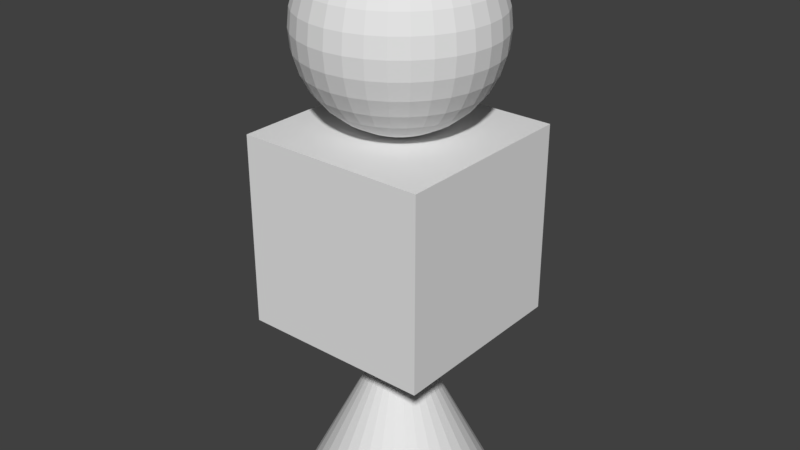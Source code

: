# Source: EnemyModel.blend  (saved by Blender 2.77.0; exported with 4.5.12 LTS)
import bpy
from mathutils import Matrix  # noqa: F401  (used for matrix-valued properties, if any)

bpy.ops.wm.read_factory_settings(use_empty=True)
scene = bpy.context.scene
scene.name = 'Scene'

# ---- collections
col_collection_1 = bpy.data.collections.new('Collection 1'); scene.collection.children.link(col_collection_1)

# ---- world
world_world = bpy.data.worlds.new('World'); scene.world = world_world
world_world.color = (0.05088, 0.05088, 0.05088)
world_world.use_sun_shadow = False
world_world.sun_shadow_jitter_overblur = 0.0
world_world.cycles.sampling_method = 'MANUAL'

# ---- meshes
me_cone = bpy.data.meshes.new('Cone')
me_cone.from_pydata([(-0.1951, 0.0, 4.981), (-0.3827, 0.0, 4.924), (-0.5556, 0.0, 4.831), (-0.7071, 0.0, 4.707), (-0.8315, 0.0, 4.556), (-0.9239, 0.0, 4.383), (-0.9808, 0.0, 4.195), (-1.0, 0.0, 4.0), (-0.9808, 0.0, 3.805), (-0.9239, 0.0, 3.617), (-0.8315, 0.0, 3.444), (-0.7071, 0.0, 3.293), (-0.5556, 0.0, 3.169), (-0.3827, 0.0, 3.076), (-0.1951, 0.0, 3.019), (-0.1913, 0.03806, 4.981), (-0.3753, 0.07466, 4.924), (-0.5449, 0.1084, 4.831), (-0.6935, 0.1379, 4.707), (-0.8155, 0.1622, 4.556), (-0.9061, 0.1802, 4.383), (-0.9619, 0.1913, 4.195), (-0.9808, 0.1951, 4.0), (-0.9619, 0.1913, 3.805), (-0.9061, 0.1802, 3.617), (-0.8155, 0.1622, 3.444), (-0.6935, 0.1379, 3.293), (-0.5449, 0.1084, 3.169), (-0.3753, 0.07466, 3.076), (-0.1913, 0.03806, 3.019), (-0.1802, 0.07466, 4.981), (-0.3536, 0.1464, 4.924), (-0.5133, 0.2126, 4.831), (-0.6533, 0.2706, 4.707), (-0.7682, 0.3182, 4.556), (-0.8536, 0.3536, 4.383), (-0.9061, 0.3753, 4.195), (-0.9239, 0.3827, 4.0), (-0.9061, 0.3753, 3.805), (-0.8536, 0.3536, 3.617), (-0.7682, 0.3182, 3.444), (-0.6533, 0.2706, 3.293), (-0.5133, 0.2126, 3.169), (-0.3536, 0.1464, 3.076), (-0.1802, 0.07466, 3.019), (-0.1622, 0.1084, 4.981), (-0.3182, 0.2126, 4.924), (-0.4619, 0.3087, 4.831), (-0.5879, 0.3928, 4.707), (-0.6913, 0.4619, 4.556), (-0.7682, 0.5133, 4.383), (-0.8155, 0.5449, 4.195), (-0.8315, 0.5556, 4.0), (-0.8155, 0.5449, 3.805), (-0.7682, 0.5133, 3.617), (-0.6913, 0.4619, 3.444), (-0.5879, 0.3928, 3.293), (-0.4619, 0.3087, 3.169), (-0.3182, 0.2126, 3.076), (-0.1622, 0.1084, 3.019), (-0.1379, 0.1379, 4.981), (-0.2706, 0.2706, 4.924), (-0.3928, 0.3928, 4.831), (-0.5, 0.5, 4.707), (-0.5879, 0.5879, 4.556), (-0.6533, 0.6533, 4.383), (-0.6935, 0.6935, 4.195), (-0.7071, 0.7071, 4.0), (-0.6935, 0.6935, 3.805), (-0.6533, 0.6533, 3.617), (-0.5879, 0.5879, 3.444), (-0.5, 0.5, 3.293), (-0.3928, 0.3928, 3.169), (-0.2706, 0.2706, 3.076), (-0.1379, 0.1379, 3.019), (-0.1084, 0.1622, 4.981), (-0.2126, 0.3182, 4.924), (-0.3087, 0.4619, 4.831), (-0.3928, 0.5879, 4.707), (-0.4619, 0.6913, 4.556), (-0.5133, 0.7682, 4.383), (-0.5449, 0.8155, 4.195), (-0.5556, 0.8315, 4.0), (-0.5449, 0.8155, 3.805), (-0.5133, 0.7682, 3.617), (-0.4619, 0.6913, 3.444), (-0.3928, 0.5879, 3.293), (-0.3087, 0.4619, 3.169), (-0.2126, 0.3182, 3.076), (-0.1084, 0.1622, 3.019), (-0.07466, 0.1802, 4.981), (-0.1464, 0.3536, 4.924), (-0.2126, 0.5133, 4.831), (-0.2706, 0.6533, 4.707), (-0.3182, 0.7682, 4.556), (-0.3536, 0.8536, 4.383), (-0.3753, 0.9061, 4.195), (-0.3827, 0.9239, 4.0), (-0.3753, 0.9061, 3.805), (-0.3536, 0.8536, 3.617), (-0.3182, 0.7682, 3.444), (-0.2706, 0.6533, 3.293), (-0.2126, 0.5133, 3.169), (-0.1464, 0.3536, 3.076), (-0.07466, 0.1802, 3.019), (-0.03806, 0.1913, 4.981), (-0.07466, 0.3753, 4.924), (-0.1084, 0.5449, 4.831), (-0.1379, 0.6935, 4.707), (-0.1622, 0.8155, 4.556), (-0.1802, 0.9061, 4.383), (-0.1913, 0.9619, 4.195), (-0.1951, 0.9808, 4.0), (-0.1913, 0.9619, 3.805), (-0.1802, 0.9061, 3.617), (-0.1622, 0.8155, 3.444), (-0.1379, 0.6935, 3.293), (-0.1084, 0.5449, 3.169), (-0.07466, 0.3753, 3.076), (-0.03806, 0.1913, 3.019), (3.266e-07, 0.1951, 4.981), (3.192e-07, 0.3827, 4.924), (3.117e-07, 0.5556, 4.831), (3.192e-07, 0.7071, 4.707), (3.341e-07, 0.8315, 4.556), (2.745e-07, 0.9239, 4.383), (3.937e-07, 0.9808, 4.195), (3.788e-07, 1.0, 4.0), (3.937e-07, 0.9808, 3.805), (2.298e-07, 0.9239, 3.617), (3.341e-07, 0.8315, 3.444), (3.192e-07, 0.7071, 3.293), (3.415e-07, 0.5556, 3.169), (3.043e-07, 0.3827, 3.076), (3.08e-07, 0.1951, 3.019), (0.03806, 0.1913, 4.981), (0.07466, 0.3753, 4.924), (0.1084, 0.5449, 4.831), (0.138, 0.6935, 4.707), (0.1622, 0.8155, 4.556), (0.1802, 0.9061, 4.383), (0.1913, 0.9619, 4.195), (0.1951, 0.9808, 4.0), (0.1913, 0.9619, 3.805), (0.1802, 0.9061, 3.617), (0.1622, 0.8155, 3.444), (0.138, 0.6935, 3.293), (0.1084, 0.5449, 3.169), (0.07466, 0.3753, 3.076), (0.03806, 0.1913, 3.019), (0.07466, 0.1802, 4.981), (0.1464, 0.3536, 4.924), (0.2126, 0.5133, 4.831), (0.2706, 0.6533, 4.707), (0.3182, 0.7682, 4.556), (0.3536, 0.8536, 4.383), (0.3753, 0.9061, 4.195), (0.3827, 0.9239, 4.0), (0.3753, 0.9061, 3.805), (0.3536, 0.8536, 3.617), (0.3182, 0.7682, 3.444), (0.2706, 0.6533, 3.293), (0.2126, 0.5133, 3.169), (0.1464, 0.3536, 3.076), (0.07466, 0.1802, 3.019), (0.1084, 0.1622, 4.981), (0.2126, 0.3182, 4.924), (0.3087, 0.4619, 4.831), (0.3928, 0.5879, 4.707), (0.4619, 0.6913, 4.556), (0.5133, 0.7682, 4.383), (0.5449, 0.8155, 4.195), (0.5556, 0.8315, 4.0), (0.5449, 0.8155, 3.805), (0.5133, 0.7682, 3.617), (0.4619, 0.6913, 3.444), (0.3928, 0.5879, 3.293), (0.3087, 0.4619, 3.169), (0.2126, 0.3182, 3.076), (0.1084, 0.1622, 3.019), (0.138, 0.1379, 4.981), (0.2706, 0.2706, 4.924), (0.3928, 0.3928, 4.831), (0.5, 0.5, 4.707), (0.5879, 0.5879, 4.556), (0.6533, 0.6533, 4.383), (0.6935, 0.6935, 4.195), (0.7071, 0.7071, 4.0), (0.6935, 0.6935, 3.805), (0.6533, 0.6533, 3.617), (0.5879, 0.5879, 3.444), (0.5, 0.5, 3.293), (0.3928, 0.3928, 3.169), (0.2706, 0.2706, 3.076), (0.138, 0.1379, 3.019), (0.1622, 0.1084, 4.981), (0.3182, 0.2126, 4.924), (0.4619, 0.3087, 4.831), (0.5879, 0.3928, 4.707), (0.6913, 0.4619, 4.556), (0.7682, 0.5133, 4.383), (0.8155, 0.5449, 4.195), (0.8315, 0.5556, 4.0), (0.8155, 0.5449, 3.805), (0.7682, 0.5133, 3.617), (0.6913, 0.4619, 3.444), (0.5879, 0.3928, 3.293), (0.4619, 0.3087, 3.169), (0.3182, 0.2126, 3.076), (0.1622, 0.1084, 3.019), (0.1802, 0.07466, 4.981), (0.3536, 0.1464, 4.924), (0.5133, 0.2126, 4.831), (0.6533, 0.2706, 4.707), (0.7682, 0.3182, 4.556), (0.8536, 0.3536, 4.383), (0.9061, 0.3753, 4.195), (0.9239, 0.3827, 4.0), (0.9061, 0.3753, 3.805), (0.8536, 0.3536, 3.617), (0.7682, 0.3182, 3.444), (0.6533, 0.2706, 3.293), (0.5133, 0.2126, 3.169), (0.3536, 0.1464, 3.076), (0.1802, 0.07466, 3.019), (0.1913, 0.03806, 4.981), (0.3753, 0.07466, 4.924), (0.5449, 0.1084, 4.831), (0.6935, 0.1379, 4.707), (0.8155, 0.1622, 4.556), (0.9061, 0.1802, 4.383), (0.9619, 0.1913, 4.195), (0.9808, 0.1951, 4.0), (0.9619, 0.1913, 3.805), (0.9061, 0.1802, 3.617), (0.8155, 0.1622, 3.444), (0.6935, 0.1379, 3.293), (0.5449, 0.1084, 3.169), (0.3753, 0.07466, 3.076), (0.1913, 0.03806, 3.019), (0.1951, -7.212e-09, 4.981), (0.3827, 4.122e-08, 4.924), (0.5556, 2.632e-08, 4.831), (0.7071, -2.584e-08, 4.707), (0.8315, -8.544e-08, 4.556), (0.9239, 6.357e-08, 4.383), (0.9808, -8.544e-08, 4.195), (1.0, -1.003e-07, 4.0), (0.9808, -8.544e-08, 3.805), (0.9239, 6.357e-08, 3.617), (0.8315, -8.544e-08, 3.444), (0.7071, -2.584e-08, 3.293), (0.5556, -1.094e-08, 3.169), (0.3827, 3.964e-09, 3.076), (0.1951, 3.964e-09, 3.019), (0.1913, -0.03806, 4.981), (0.3753, -0.07466, 4.924), (0.5449, -0.1084, 4.831), (0.6935, -0.1379, 4.707), (0.8155, -0.1622, 4.556), (0.9061, -0.1802, 4.383), (0.9619, -0.1913, 4.195), (0.9808, -0.1951, 4.0), (0.9619, -0.1913, 3.805), (0.9061, -0.1802, 3.617), (0.8155, -0.1622, 3.444), (0.6935, -0.1379, 3.293), (0.5449, -0.1084, 3.169), (0.3753, -0.07466, 3.076), (0.1913, -0.03806, 3.019), (0.1802, -0.07466, 4.981), (0.3536, -0.1464, 4.924), (0.5133, -0.2126, 4.831), (0.6533, -0.2706, 4.707), (0.7682, -0.3182, 4.556), (0.8536, -0.3536, 4.383), (0.9061, -0.3753, 4.195), (0.9239, -0.3827, 4.0), (0.9061, -0.3753, 3.805), (0.8536, -0.3536, 3.617), (0.7682, -0.3182, 3.444), (0.6533, -0.2706, 3.293), (0.5133, -0.2126, 3.169), (0.3536, -0.1464, 3.076), (0.1802, -0.07466, 3.019), (0.1622, -0.1084, 4.981), (0.3182, -0.2126, 4.924), (0.4619, -0.3087, 4.831), (0.5879, -0.3928, 4.707), (0.6913, -0.4619, 4.556), (0.7682, -0.5133, 4.383), (0.8155, -0.5449, 4.195), (0.8315, -0.5556, 4.0), (0.8155, -0.5449, 3.805), (0.7682, -0.5133, 3.617), (0.6913, -0.4619, 3.444), (0.5879, -0.3928, 3.293), (0.4619, -0.3087, 3.169), (0.3182, -0.2126, 3.076), (0.1622, -0.1084, 3.019), (0.138, -0.1379, 4.981), (0.2706, -0.2706, 4.924), (0.3928, -0.3928, 4.831), (0.5, -0.5, 4.707), (0.5879, -0.5879, 4.556), (0.6533, -0.6533, 4.383), (0.6935, -0.6935, 4.195), (0.7071, -0.7071, 4.0), (0.6935, -0.6935, 3.805), (0.6533, -0.6533, 3.617), (0.5879, -0.5879, 3.444), (0.5, -0.5, 3.293), (0.3928, -0.3928, 3.169), (0.2706, -0.2706, 3.076), (0.1379, -0.1379, 3.019), (0.1084, -0.1622, 4.981), (0.2126, -0.3182, 4.924), (0.3087, -0.4619, 4.831), (0.3928, -0.5879, 4.707), (0.4619, -0.6913, 4.556), (0.5133, -0.7682, 4.383), (0.5449, -0.8155, 4.195), (0.5556, -0.8315, 4.0), (0.5449, -0.8155, 3.805), (0.5133, -0.7682, 3.617), (0.4619, -0.6913, 3.444), (0.3928, -0.5879, 3.293), (0.3087, -0.4619, 3.169), (0.2126, -0.3182, 3.076), (0.1084, -0.1622, 3.019), (3.258e-07, 0.0, 3.0), (0.07466, -0.1802, 4.981), (0.1464, -0.3536, 4.924), (0.2126, -0.5133, 4.831), (0.2706, -0.6533, 4.707), (0.3182, -0.7682, 4.556), (0.3536, -0.8536, 4.383), (0.3753, -0.9061, 4.195), (0.3827, -0.9239, 4.0), (0.3753, -0.9061, 3.805), (0.3536, -0.8536, 3.617), (0.3182, -0.7682, 3.444), (0.2706, -0.6533, 3.293), (0.2126, -0.5133, 3.169), (0.1464, -0.3536, 3.076), (0.07466, -0.1802, 3.019), (0.03806, -0.1913, 4.981), (0.07466, -0.3753, 4.924), (0.1084, -0.5449, 4.831), (0.1379, -0.6935, 4.707), (0.1622, -0.8155, 4.556), (0.1802, -0.9061, 4.383), (0.1913, -0.9619, 4.195), (0.1951, -0.9808, 4.0), (0.1913, -0.9619, 3.805), (0.1802, -0.9061, 3.617), (0.1622, -0.8155, 3.444), (0.1379, -0.6935, 3.293), (0.1084, -0.5449, 3.169), (0.07466, -0.3753, 3.076), (0.03806, -0.1913, 3.019), (3.117e-07, -0.1951, 4.981), (2.819e-07, -0.3827, 4.924), (2.819e-07, -0.5556, 4.831), (1.851e-07, -0.7071, 4.707), (1.404e-07, -0.8315, 4.556), (3.192e-07, -0.9239, 4.383), (9.567e-08, -0.9808, 4.195), (1.404e-07, -1.0, 4.0), (9.567e-08, -0.9808, 3.805), (3.192e-07, -0.9239, 3.617), (1.404e-07, -0.8315, 3.444), (1.851e-07, -0.7071, 3.293), (2.596e-07, -0.5556, 3.169), (2.521e-07, -0.3827, 3.076), (3.155e-07, -0.1951, 3.019), (-0.03806, -0.1913, 4.981), (-0.07466, -0.3753, 4.924), (-0.1084, -0.5449, 4.831), (-0.1379, -0.6935, 4.707), (-0.1622, -0.8155, 4.556), (-0.1802, -0.9061, 4.383), (-0.1913, -0.9619, 4.195), (-0.1951, -0.9808, 4.0), (-0.1913, -0.9619, 3.805), (-0.1802, -0.9061, 3.617), (-0.1622, -0.8155, 3.444), (-0.1379, -0.6935, 3.293), (-0.1084, -0.5449, 3.169), (-0.07466, -0.3753, 3.076), (-0.03806, -0.1913, 3.019), (-0.07466, -0.1802, 4.981), (-0.1464, -0.3536, 4.924), (-0.2126, -0.5133, 4.831), (-0.2706, -0.6533, 4.707), (-0.3182, -0.7682, 4.556), (-0.3536, -0.8536, 4.383), (-0.3753, -0.9061, 4.195), (-0.3827, -0.9239, 4.0), (-0.3753, -0.9061, 3.805), (-0.3536, -0.8536, 3.617), (-0.3182, -0.7682, 3.444), (-0.2706, -0.6533, 3.293), (-0.2126, -0.5133, 3.169), (-0.1464, -0.3536, 3.076), (-0.07466, -0.1802, 3.019), (-0.1084, -0.1622, 4.981), (-0.2126, -0.3182, 4.924), (-0.3087, -0.4619, 4.831), (-0.3928, -0.5879, 4.707), (-0.4619, -0.6913, 4.556), (-0.5133, -0.7682, 4.383), (-0.5449, -0.8155, 4.195), (-0.5556, -0.8315, 4.0), (-0.5449, -0.8155, 3.805), (-0.5133, -0.7682, 3.617), (-0.4619, -0.6913, 3.444), (-0.3928, -0.5879, 3.293), (-0.3087, -0.4619, 3.169), (-0.2126, -0.3182, 3.076), (-0.1084, -0.1622, 3.019), (-0.1379, -0.1379, 4.981), (-0.2706, -0.2706, 4.924), (-0.3928, -0.3928, 4.831), (-0.5, -0.5, 4.707), (-0.5879, -0.5879, 4.556), (-0.6533, -0.6533, 4.383), (-0.6935, -0.6935, 4.195), (-0.7071, -0.7071, 4.0), (-0.6935, -0.6935, 3.805), (-0.6533, -0.6533, 3.617), (-0.5879, -0.5879, 3.444), (-0.5, -0.5, 3.293), (-0.3928, -0.3928, 3.169), (-0.2706, -0.2706, 3.076), (-0.1379, -0.1379, 3.019), (-0.1622, -0.1084, 4.981), (-0.3182, -0.2126, 4.924), (-0.4619, -0.3087, 4.831), (-0.5879, -0.3928, 4.707), (-0.6913, -0.4619, 4.556), (-0.7682, -0.5133, 4.383), (-0.8155, -0.5449, 4.195), (-0.8315, -0.5556, 4.0), (-0.8155, -0.5449, 3.805), (-0.7682, -0.5133, 3.617), (-0.6913, -0.4619, 3.444), (-0.5879, -0.3928, 3.293), (-0.4619, -0.3087, 3.169), (-0.3182, -0.2126, 3.076), (-0.1622, -0.1084, 3.019), (2.48e-08, -1.247e-07, 5.0), (-0.1802, -0.07466, 4.981), (-0.3536, -0.1464, 4.924), (-0.5133, -0.2126, 4.831), (-0.6533, -0.2706, 4.707), (-0.7682, -0.3182, 4.556), (-0.8536, -0.3536, 4.383), (-0.9061, -0.3753, 4.195), (-0.9239, -0.3827, 4.0), (-0.9061, -0.3753, 3.805), (-0.8536, -0.3536, 3.617), (-0.7682, -0.3182, 3.444), (-0.6533, -0.2706, 3.293), (-0.5133, -0.2126, 3.169), (-0.3536, -0.1464, 3.076), (-0.1802, -0.07466, 3.019), (-0.1913, -0.03806, 4.981), (-0.3753, -0.07466, 4.924), (-0.5449, -0.1084, 4.831), (-0.6935, -0.1379, 4.707), (-0.8155, -0.1622, 4.556), (-0.9061, -0.1802, 4.383), (-0.9619, -0.1913, 4.195), (-0.9808, -0.1951, 4.0), (-0.9619, -0.1913, 3.805), (-0.9061, -0.1802, 3.617), (-0.8155, -0.1622, 3.444), (-0.6935, -0.1379, 3.293), (-0.5449, -0.1084, 3.169), (-0.3753, -0.07466, 3.076), (-0.1913, -0.03806, 3.019), (0.0, 1.0, -1.0), (0.1951, 0.9808, -1.0), (0.3827, 0.9239, -1.0), (0.5556, 0.8315, -1.0), (0.7071, 0.7071, -1.0), (0.8315, 0.5556, -1.0), (0.9239, 0.3827, -1.0), (0.9808, 0.1951, -1.0), (1.0, 7.55e-08, -1.0), (0.0, 0.0, 1.0), (0.9808, -0.1951, -1.0), (0.9239, -0.3827, -1.0), (0.8315, -0.5556, -1.0), (0.7071, -0.7071, -1.0), (0.5556, -0.8315, -1.0), (0.3827, -0.9239, -1.0), (0.1951, -0.9808, -1.0), (-3.258e-07, -1.0, -1.0), (-0.1951, -0.9808, -1.0), (-0.3827, -0.9239, -1.0), (-0.5556, -0.8315, -1.0), (-0.7071, -0.7071, -1.0), (-0.8315, -0.5556, -1.0), (-0.9239, -0.3827, -1.0), (-0.9808, -0.1951, -1.0), (-1.0, 9.656e-07, -1.0), (-0.9808, 0.1951, -1.0), (-0.9239, 0.3827, -1.0), (-0.8315, 0.5556, -1.0), (-0.7071, 0.7071, -1.0), (-0.5556, 0.8315, -1.0), (-0.3827, 0.9239, -1.0), (-0.1951, 0.9808, -1.0), (-1.0, -1.0, 1.0), (-1.0, -1.0, 3.0), (-1.0, 1.0, 1.0), (-1.0, 1.0, 3.0), (1.0, -1.0, 1.0), (1.0, -1.0, 3.0), (1.0, 1.0, 1.0), (1.0, 1.0, 3.0)], [], [(14, 13, 28, 29), (7, 6, 21, 22), (0, 451, 15), (330, 14, 29), (8, 7, 22, 23), (1, 0, 15, 16), (9, 8, 23, 24), (2, 1, 16, 17), (10, 9, 24, 25), (3, 2, 17, 18), (11, 10, 25, 26), (4, 3, 18, 19), (12, 11, 26, 27), (5, 4, 19, 20), (13, 12, 27, 28), (6, 5, 20, 21), (28, 27, 42, 43), (21, 20, 35, 36), (29, 28, 43, 44), (22, 21, 36, 37), (15, 451, 30), (330, 29, 44), (23, 22, 37, 38), (16, 15, 30, 31), (24, 23, 38, 39), (17, 16, 31, 32), (25, 24, 39, 40), (18, 17, 32, 33), (26, 25, 40, 41), (19, 18, 33, 34), (27, 26, 41, 42), (20, 19, 34, 35), (32, 31, 46, 47), (40, 39, 54, 55), (33, 32, 47, 48), (41, 40, 55, 56), (34, 33, 48, 49), (42, 41, 56, 57), (35, 34, 49, 50), (43, 42, 57, 58), (36, 35, 50, 51), (44, 43, 58, 59), (37, 36, 51, 52), (30, 451, 45), (330, 44, 59), (38, 37, 52, 53), (31, 30, 45, 46), (39, 38, 53, 54), (51, 50, 65, 66), (59, 58, 73, 74), (52, 51, 66, 67), (45, 451, 60), (330, 59, 74), (53, 52, 67, 68), (46, 45, 60, 61), (54, 53, 68, 69), (47, 46, 61, 62), (55, 54, 69, 70), (48, 47, 62, 63), (56, 55, 70, 71), (49, 48, 63, 64), (57, 56, 71, 72), (50, 49, 64, 65), (58, 57, 72, 73), (70, 69, 84, 85), (63, 62, 77, 78), (71, 70, 85, 86), (64, 63, 78, 79), (72, 71, 86, 87), (65, 64, 79, 80), (73, 72, 87, 88), (66, 65, 80, 81), (74, 73, 88, 89), (67, 66, 81, 82), (60, 451, 75), (330, 74, 89), (68, 67, 82, 83), (61, 60, 75, 76), (69, 68, 83, 84), (62, 61, 76, 77), (89, 88, 103, 104), (82, 81, 96, 97), (75, 451, 90), (330, 89, 104), (83, 82, 97, 98), (76, 75, 90, 91), (84, 83, 98, 99), (77, 76, 91, 92), (85, 84, 99, 100), (78, 77, 92, 93), (86, 85, 100, 101), (79, 78, 93, 94), (87, 86, 101, 102), (80, 79, 94, 95), (88, 87, 102, 103), (81, 80, 95, 96), (93, 92, 107, 108), (101, 100, 115, 116), (94, 93, 108, 109), (102, 101, 116, 117), (95, 94, 109, 110), (103, 102, 117, 118), (96, 95, 110, 111), (104, 103, 118, 119), (97, 96, 111, 112), (90, 451, 105), (330, 104, 119), (98, 97, 112, 113), (91, 90, 105, 106), (99, 98, 113, 114), (92, 91, 106, 107), (100, 99, 114, 115), (112, 111, 126, 127), (105, 451, 120), (330, 119, 134), (113, 112, 127, 128), (106, 105, 120, 121), (114, 113, 128, 129), (107, 106, 121, 122), (115, 114, 129, 130), (108, 107, 122, 123), (116, 115, 130, 131), (109, 108, 123, 124), (117, 116, 131, 132), (110, 109, 124, 125), (118, 117, 132, 133), (111, 110, 125, 126), (119, 118, 133, 134), (131, 130, 145, 146), (124, 123, 138, 139), (132, 131, 146, 147), (125, 124, 139, 140), (133, 132, 147, 148), (126, 125, 140, 141), (134, 133, 148, 149), (127, 126, 141, 142), (120, 451, 135), (330, 134, 149), (128, 127, 142, 143), (121, 120, 135, 136), (129, 128, 143, 144), (122, 121, 136, 137), (130, 129, 144, 145), (123, 122, 137, 138), (330, 149, 164), (143, 142, 157, 158), (136, 135, 150, 151), (144, 143, 158, 159), (137, 136, 151, 152), (145, 144, 159, 160), (138, 137, 152, 153), (146, 145, 160, 161), (139, 138, 153, 154), (147, 146, 161, 162), (140, 139, 154, 155), (148, 147, 162, 163), (141, 140, 155, 156), (149, 148, 163, 164), (142, 141, 156, 157), (135, 451, 150), (162, 161, 176, 177), (155, 154, 169, 170), (163, 162, 177, 178), (156, 155, 170, 171), (164, 163, 178, 179), (157, 156, 171, 172), (150, 451, 165), (330, 164, 179), (158, 157, 172, 173), (151, 150, 165, 166), (159, 158, 173, 174), (152, 151, 166, 167), (160, 159, 174, 175), (153, 152, 167, 168), (161, 160, 175, 176), (154, 153, 168, 169), (166, 165, 180, 181), (174, 173, 188, 189), (167, 166, 181, 182), (175, 174, 189, 190), (168, 167, 182, 183), (176, 175, 190, 191), (169, 168, 183, 184), (177, 176, 191, 192), (170, 169, 184, 185), (178, 177, 192, 193), (171, 170, 185, 186), (179, 178, 193, 194), (172, 171, 186, 187), (165, 451, 180), (330, 179, 194), (173, 172, 187, 188), (185, 184, 199, 200), (193, 192, 207, 208), (186, 185, 200, 201), (194, 193, 208, 209), (187, 186, 201, 202), (180, 451, 195), (330, 194, 209), (188, 187, 202, 203), (181, 180, 195, 196), (189, 188, 203, 204), (182, 181, 196, 197), (190, 189, 204, 205), (183, 182, 197, 198), (191, 190, 205, 206), (184, 183, 198, 199), (192, 191, 206, 207), (204, 203, 218, 219), (197, 196, 211, 212), (205, 204, 219, 220), (198, 197, 212, 213), (206, 205, 220, 221), (199, 198, 213, 214), (207, 206, 221, 222), (200, 199, 214, 215), (208, 207, 222, 223), (201, 200, 215, 216), (209, 208, 223, 224), (202, 201, 216, 217), (195, 451, 210), (330, 209, 224), (203, 202, 217, 218), (196, 195, 210, 211), (223, 222, 237, 238), (216, 215, 230, 231), (224, 223, 238, 239), (217, 216, 231, 232), (210, 451, 225), (330, 224, 239), (218, 217, 232, 233), (211, 210, 225, 226), (219, 218, 233, 234), (212, 211, 226, 227), (220, 219, 234, 235), (213, 212, 227, 228), (221, 220, 235, 236), (214, 213, 228, 229), (222, 221, 236, 237), (215, 214, 229, 230), (227, 226, 241, 242), (235, 234, 249, 250), (228, 227, 242, 243), (236, 235, 250, 251), (229, 228, 243, 244), (237, 236, 251, 252), (230, 229, 244, 245), (238, 237, 252, 253), (231, 230, 245, 246), (239, 238, 253, 254), (232, 231, 246, 247), (225, 451, 240), (330, 239, 254), (233, 232, 247, 248), (226, 225, 240, 241), (234, 233, 248, 249), (246, 245, 260, 261), (254, 253, 268, 269), (247, 246, 261, 262), (240, 451, 255), (330, 254, 269), (248, 247, 262, 263), (241, 240, 255, 256), (249, 248, 263, 264), (242, 241, 256, 257), (250, 249, 264, 265), (243, 242, 257, 258), (251, 250, 265, 266), (244, 243, 258, 259), (252, 251, 266, 267), (245, 244, 259, 260), (253, 252, 267, 268), (265, 264, 279, 280), (258, 257, 272, 273), (266, 265, 280, 281), (259, 258, 273, 274), (267, 266, 281, 282), (260, 259, 274, 275), (268, 267, 282, 283), (261, 260, 275, 276), (269, 268, 283, 284), (262, 261, 276, 277), (255, 451, 270), (330, 269, 284), (263, 262, 277, 278), (256, 255, 270, 271), (264, 263, 278, 279), (257, 256, 271, 272), (284, 283, 298, 299), (277, 276, 291, 292), (270, 451, 285), (330, 284, 299), (278, 277, 292, 293), (271, 270, 285, 286), (279, 278, 293, 294), (272, 271, 286, 287), (280, 279, 294, 295), (273, 272, 287, 288), (281, 280, 295, 296), (274, 273, 288, 289), (282, 281, 296, 297), (275, 274, 289, 290), (283, 282, 297, 298), (276, 275, 290, 291), (296, 295, 310, 311), (289, 288, 303, 304), (297, 296, 311, 312), (290, 289, 304, 305), (298, 297, 312, 313), (291, 290, 305, 306), (299, 298, 313, 314), (292, 291, 306, 307), (285, 451, 300), (330, 299, 314), (293, 292, 307, 308), (286, 285, 300, 301), (294, 293, 308, 309), (287, 286, 301, 302), (295, 294, 309, 310), (288, 287, 302, 303), (300, 451, 315), (330, 314, 329), (308, 307, 322, 323), (301, 300, 315, 316), (309, 308, 323, 324), (302, 301, 316, 317), (310, 309, 324, 325), (303, 302, 317, 318), (311, 310, 325, 326), (304, 303, 318, 319), (312, 311, 326, 327), (305, 304, 319, 320), (313, 312, 327, 328), (306, 305, 320, 321), (314, 313, 328, 329), (307, 306, 321, 322), (319, 318, 334, 335), (327, 326, 342, 343), (320, 319, 335, 336), (328, 327, 343, 344), (321, 320, 336, 337), (329, 328, 344, 345), (322, 321, 337, 338), (315, 451, 331), (330, 329, 345), (323, 322, 338, 339), (316, 315, 331, 332), (324, 323, 339, 340), (317, 316, 332, 333), (325, 324, 340, 341), (318, 317, 333, 334), (326, 325, 341, 342), (339, 338, 353, 354), (332, 331, 346, 347), (340, 339, 354, 355), (333, 332, 347, 348), (341, 340, 355, 356), (334, 333, 348, 349), (342, 341, 356, 357), (335, 334, 349, 350), (343, 342, 357, 358), (336, 335, 350, 351), (344, 343, 358, 359), (337, 336, 351, 352), (345, 344, 359, 360), (338, 337, 352, 353), (331, 451, 346), (330, 345, 360), (358, 357, 372, 373), (351, 350, 365, 366), (359, 358, 373, 374), (352, 351, 366, 367), (360, 359, 374, 375), (353, 352, 367, 368), (346, 451, 361), (330, 360, 375), (354, 353, 368, 369), (347, 346, 361, 362), (355, 354, 369, 370), (348, 347, 362, 363), (356, 355, 370, 371), (349, 348, 363, 364), (357, 356, 371, 372), (350, 349, 364, 365), (362, 361, 376, 377), (370, 369, 384, 385), (363, 362, 377, 378), (371, 370, 385, 386), (364, 363, 378, 379), (372, 371, 386, 387), (365, 364, 379, 380), (373, 372, 387, 388), (366, 365, 380, 381), (374, 373, 388, 389), (367, 366, 381, 382), (375, 374, 389, 390), (368, 367, 382, 383), (361, 451, 376), (330, 375, 390), (369, 368, 383, 384), (381, 380, 395, 396), (389, 388, 403, 404), (382, 381, 396, 397), (390, 389, 404, 405), (383, 382, 397, 398), (376, 451, 391), (330, 390, 405), (384, 383, 398, 399), (377, 376, 391, 392), (385, 384, 399, 400), (378, 377, 392, 393), (386, 385, 400, 401), (379, 378, 393, 394), (387, 386, 401, 402), (380, 379, 394, 395), (388, 387, 402, 403), (400, 399, 414, 415), (393, 392, 407, 408), (401, 400, 415, 416), (394, 393, 408, 409), (402, 401, 416, 417), (395, 394, 409, 410), (403, 402, 417, 418), (396, 395, 410, 411), (404, 403, 418, 419), (397, 396, 411, 412), (405, 404, 419, 420), (398, 397, 412, 413), (391, 451, 406), (330, 405, 420), (399, 398, 413, 414), (392, 391, 406, 407), (419, 418, 433, 434), (412, 411, 426, 427), (420, 419, 434, 435), (413, 412, 427, 428), (406, 451, 421), (330, 420, 435), (414, 413, 428, 429), (407, 406, 421, 422), (415, 414, 429, 430), (408, 407, 422, 423), (416, 415, 430, 431), (409, 408, 423, 424), (417, 416, 431, 432), (410, 409, 424, 425), (418, 417, 432, 433), (411, 410, 425, 426), (431, 430, 445, 446), (424, 423, 438, 439), (432, 431, 446, 447), (425, 424, 439, 440), (433, 432, 447, 448), (426, 425, 440, 441), (434, 433, 448, 449), (427, 426, 441, 442), (435, 434, 449, 450), (428, 427, 442, 443), (421, 451, 436), (330, 435, 450), (429, 428, 443, 444), (422, 421, 436, 437), (430, 429, 444, 445), (423, 422, 437, 438), (450, 449, 465, 466), (443, 442, 458, 459), (436, 451, 452), (330, 450, 466), (444, 443, 459, 460), (437, 436, 452, 453), (445, 444, 460, 461), (438, 437, 453, 454), (446, 445, 461, 462), (439, 438, 454, 455), (447, 446, 462, 463), (440, 439, 455, 456), (448, 447, 463, 464), (441, 440, 456, 457), (449, 448, 464, 465), (442, 441, 457, 458), (455, 454, 469, 470), (463, 462, 477, 478), (456, 455, 470, 471), (464, 463, 478, 479), (457, 456, 471, 472), (465, 464, 479, 480), (458, 457, 472, 473), (466, 465, 480, 481), (459, 458, 473, 474), (452, 451, 467), (330, 466, 481), (460, 459, 474, 475), (453, 452, 467, 468), (461, 460, 475, 476), (454, 453, 468, 469), (462, 461, 476, 477), (474, 473, 6, 7), (467, 451, 0), (330, 481, 14), (475, 474, 7, 8), (468, 467, 0, 1), (476, 475, 8, 9), (469, 468, 1, 2), (477, 476, 9, 10), (470, 469, 2, 3), (478, 477, 10, 11), (471, 470, 3, 4), (479, 478, 11, 12), (472, 471, 4, 5), (480, 479, 12, 13), (473, 472, 5, 6), (481, 480, 13, 14), (482, 491, 483), (483, 491, 484), (484, 491, 485), (485, 491, 486), (486, 491, 487), (487, 491, 488), (488, 491, 489), (489, 491, 490), (490, 491, 492), (492, 491, 493), (493, 491, 494), (494, 491, 495), (495, 491, 496), (496, 491, 497), (497, 491, 498), (498, 491, 499), (499, 491, 500), (500, 491, 501), (501, 491, 502), (502, 491, 503), (503, 491, 504), (504, 491, 505), (505, 491, 506), (506, 491, 507), (507, 491, 508), (508, 491, 509), (509, 491, 510), (510, 491, 511), (511, 491, 512), (512, 491, 513), (513, 491, 514), (514, 491, 482), (482, 483, 484, 485, 486, 487, 488, 489, 490, 492, 493, 494, 495, 496, 497, 498, 499, 500, 501, 502, 503, 504, 505, 506, 507, 508, 509, 510, 511, 512, 513, 514), (516, 518, 517, 515), (518, 522, 521, 517), (522, 520, 519, 521), (520, 516, 515, 519), (515, 517, 521, 519), (520, 522, 518, 516)])
me_cone.use_remesh_preserve_volume = False
me_cone.use_remesh_preserve_attributes = False
me_cone.use_mirror_vertex_groups = False
me_cone.update()
arm_armature = bpy.data.armatures.new('Armature')  # bones are not reproduced

# ---- objects
ob_armature = bpy.data.objects.new('Armature', arm_armature)
ob_cone = bpy.data.objects.new('Cone', me_cone)

# ---- transforms, parenting, visibility, modifiers, constraints
ob_armature.location = (0.0, 0.0, 0.0)
ob_armature.scale = (6.0, 6.0, 6.0)
ob_armature.show_in_front = True
ob_armature.lineart.crease_threshold = 0.0
ob_cone.location = (0.0, 0.0, 1.0)
ob_cone.lineart.crease_threshold = 0.0

# ---- collection membership
col_collection_1.objects.link(ob_armature)
col_collection_1.objects.link(ob_cone)

# ---- scene / render settings (as saved in the file)
scene.frame_start = 1; scene.frame_end = 250; scene.frame_set(1)
scene.render.engine = 'BLENDER_EEVEE_NEXT'
scene.render.resolution_percentage = 50
scene.render.dither_intensity = 0.0
scene.cycles.use_denoising = False
scene.cycles.samples = 128
scene.cycles.sampling_pattern = 'TABULATED_SOBOL'
scene.cycles.light_sampling_threshold = 0.0
scene.cycles.use_adaptive_sampling = False
scene.cycles.use_light_tree = False
scene.cycles.blur_glossy = 0.0
scene.cycles.sample_clamp_indirect = 0.0
scene.view_settings.view_transform = 'Standard'
bpy.context.view_layer.update()

# ---- added for rendering (the .blend has no active camera and no usable light): camera, sun
cam_auto = bpy.data.cameras.new('AutoCamera')
cam_auto.lens = 50.0
cam_auto.sensor_width = 36.0
cam_auto.clip_end = 1000.0
ob_auto_camera = bpy.data.objects.new('AutoCamera', cam_auto)
scene.collection.objects.link(ob_auto_camera)
ob_auto_camera.location = (6.13725, -7.3647, 7.9098)
ob_auto_camera.rotation_euler = (1.09748, -7.21219e-08, 0.694738)
scene.camera = ob_auto_camera
light_auto_sun = bpy.data.lights.new('AutoSun', 'SUN')
light_auto_sun.energy = 3.0
light_auto_sun.angle = 0.0523599
ob_auto_sun = bpy.data.objects.new('AutoSun', light_auto_sun)
scene.collection.objects.link(ob_auto_sun)
ob_auto_sun.rotation_euler = (0.872665, 0.174533, 0.523599)
bpy.context.view_layer.update()
